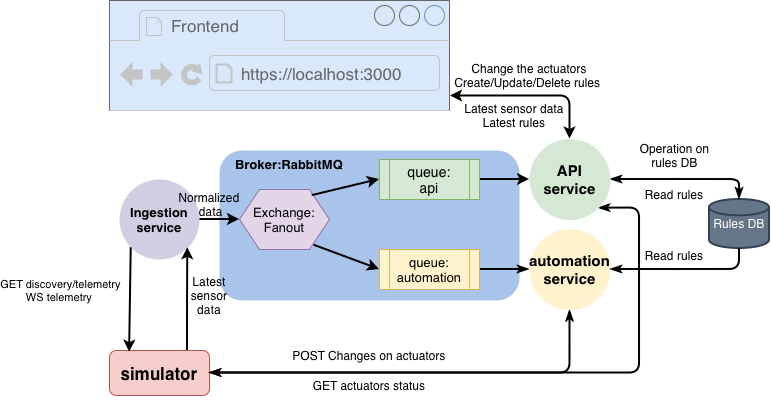

The diagram above was exported from draw.io. Its source (the exported page's mxGraphModel, read from the mxfile embedded in the PNG):
<mxGraphModel dx="849" dy="514" grid="1" gridSize="10" guides="1" tooltips="1" connect="1" arrows="1" fold="1" page="1" pageScale="1" pageWidth="1169" pageHeight="827" math="0" shadow="0">
  <root>
    <mxCell id="0" />
    <mxCell id="1" parent="0" />
    <mxCell id="bS_h_gb-mbeX3VskKve9-28" parent="1" style="rounded=1;whiteSpace=wrap;html=1;textOpacity=10;fillColor=#A9C4EB;strokeColor=none;glass=0;" value="" vertex="1">
      <mxGeometry height="150" width="300" x="300" y="340" as="geometry" />
    </mxCell>
    <mxCell id="bS_h_gb-mbeX3VskKve9-7" parent="1" style="strokeWidth=2;html=1;shape=mxgraph.flowchart.database;whiteSpace=wrap;fillColor=#647687;strokeColor=#314354;fontColor=#ffffff;" value="&lt;span data-path-to-node=&quot;9,1,0&quot; data-index-in-node=&quot;27&quot; style=&quot;text-align: start;&quot;&gt;Rules DB&lt;/span&gt;&lt;span style=&quot;text-align: start; font-size: medium;&quot;&gt;&lt;/span&gt;" vertex="1">
      <mxGeometry height="49" width="60" x="790" y="389" as="geometry" />
    </mxCell>
    <mxCell id="bS_h_gb-mbeX3VskKve9-10" edge="1" parent="1" style="edgeStyle=orthogonalEdgeStyle;rounded=0;orthogonalLoop=1;jettySize=auto;html=1;exitX=0.5;exitY=1;exitDx=0;exitDy=0;">
      <mxGeometry relative="1" as="geometry">
        <mxPoint x="500" y="399" as="sourcePoint" />
        <mxPoint x="500" y="399" as="targetPoint" />
      </mxGeometry>
    </mxCell>
    <mxCell id="bS_h_gb-mbeX3VskKve9-13" parent="1" style="shape=hexagon;perimeter=hexagonPerimeter2;whiteSpace=wrap;html=1;fixedSize=1;fillColor=#e1d5e7;strokeColor=#9673a6;" value="&lt;font style=&quot;font-size: 13px;&quot;&gt;Exchange:&lt;/font&gt;&lt;div&gt;&lt;font style=&quot;font-size: 13px;&quot;&gt;Fanout&lt;/font&gt;&lt;/div&gt;" vertex="1">
      <mxGeometry height="60" width="90" x="320" y="379" as="geometry" />
    </mxCell>
    <mxCell id="bS_h_gb-mbeX3VskKve9-18" edge="1" parent="1" source="bS_h_gb-mbeX3VskKve9-13" style="curved=0;endArrow=classic;html=1;rounded=0;exitX=0.808;exitY=0.102;exitDx=0;exitDy=0;exitPerimeter=0;entryX=0;entryY=0.5;entryDx=0;entryDy=0;strokeWidth=2;" target="bS_h_gb-mbeX3VskKve9-21" value="">
      <mxGeometry height="50" relative="1" width="50" as="geometry">
        <mxPoint x="390" y="539" as="sourcePoint" />
        <mxPoint x="450" y="374" as="targetPoint" />
      </mxGeometry>
    </mxCell>
    <mxCell id="bS_h_gb-mbeX3VskKve9-19" edge="1" parent="1" source="bS_h_gb-mbeX3VskKve9-13" style="curved=1;endArrow=classic;html=1;rounded=0;entryX=0;entryY=0.5;entryDx=0;entryDy=0;strokeWidth=2;exitX=0.828;exitY=0.928;exitDx=0;exitDy=0;exitPerimeter=0;" target="bS_h_gb-mbeX3VskKve9-22" value="">
      <mxGeometry height="50" relative="1" width="50" as="geometry">
        <mxPoint x="389" y="434" as="sourcePoint" />
        <mxPoint x="450" y="464" as="targetPoint" />
      </mxGeometry>
    </mxCell>
    <mxCell id="bS_h_gb-mbeX3VskKve9-33" edge="1" parent="1" source="bS_h_gb-mbeX3VskKve9-21" style="edgeStyle=orthogonalEdgeStyle;rounded=1;orthogonalLoop=1;jettySize=auto;html=1;exitX=1;exitY=0.5;exitDx=0;exitDy=0;entryX=0;entryY=0.5;entryDx=0;entryDy=0;curved=0;strokeWidth=2;" target="1CPdiECs-lwwsYC5EOPu-1">
      <mxGeometry relative="1" as="geometry">
        <mxPoint x="645" y="372" as="targetPoint" />
      </mxGeometry>
    </mxCell>
    <mxCell id="bS_h_gb-mbeX3VskKve9-21" parent="1" style="shape=process;whiteSpace=wrap;html=1;backgroundOutline=1;fillColor=#d5e8d4;strokeColor=#82b366;" value="&lt;font style=&quot;font-size: 14px;&quot;&gt;queue:&lt;/font&gt;&lt;div&gt;&lt;font style=&quot;font-size: 14px;&quot;&gt;api&lt;/font&gt;&lt;/div&gt;" vertex="1">
      <mxGeometry height="40" width="100" x="460" y="349" as="geometry" />
    </mxCell>
    <mxCell id="bS_h_gb-mbeX3VskKve9-34" edge="1" parent="1" source="bS_h_gb-mbeX3VskKve9-22" style="edgeStyle=orthogonalEdgeStyle;rounded=0;orthogonalLoop=1;jettySize=auto;html=1;exitX=1;exitY=0.5;exitDx=0;exitDy=0;entryX=0;entryY=0.5;entryDx=0;entryDy=0;strokeWidth=2;endArrow=classicThin;endFill=1;" target="bS_h_gb-mbeX3VskKve9-31">
      <mxGeometry relative="1" as="geometry" />
    </mxCell>
    <mxCell id="bS_h_gb-mbeX3VskKve9-22" parent="1" style="shape=process;whiteSpace=wrap;html=1;backgroundOutline=1;fillColor=#fff2cc;strokeColor=#d6b656;" value="&lt;font style=&quot;font-size: 13px;&quot;&gt;queue:&lt;/font&gt;&lt;div&gt;&lt;font style=&quot;font-size: 13px;&quot;&gt;automation&lt;/font&gt;&lt;/div&gt;" vertex="1">
      <mxGeometry height="40" width="100" x="460" y="439" as="geometry" />
    </mxCell>
    <mxCell id="bS_h_gb-mbeX3VskKve9-25" edge="1" parent="1" source="bS_h_gb-mbeX3VskKve9-24" style="edgeStyle=orthogonalEdgeStyle;rounded=0;orthogonalLoop=1;jettySize=auto;html=1;exitX=1;exitY=0.5;exitDx=0;exitDy=0;entryX=0;entryY=0.5;entryDx=0;entryDy=0;strokeWidth=2;" target="bS_h_gb-mbeX3VskKve9-13">
      <mxGeometry relative="1" as="geometry" />
    </mxCell>
    <mxCell id="bS_h_gb-mbeX3VskKve9-24" parent="1" style="ellipse;whiteSpace=wrap;html=1;aspect=fixed;fillColor=#d0cee2;strokeColor=none;" value="&lt;b&gt;&lt;font style=&quot;font-size: 13px;&quot;&gt;Ingestion&lt;/font&gt;&lt;/b&gt;&lt;div&gt;&lt;b&gt;&lt;font style=&quot;font-size: 13px;&quot;&gt;service&lt;/font&gt;&lt;/b&gt;&lt;/div&gt;" vertex="1">
      <mxGeometry height="80" width="80" x="200" y="369" as="geometry" />
    </mxCell>
    <mxCell id="1CPdiECs-lwwsYC5EOPu-35" edge="1" parent="1" style="edgeStyle=orthogonalEdgeStyle;rounded=0;orthogonalLoop=1;jettySize=auto;html=1;strokeWidth=2;entryX=1;entryY=1;entryDx=0;entryDy=0;" target="bS_h_gb-mbeX3VskKve9-24">
      <mxGeometry relative="1" as="geometry">
        <mxPoint x="268" y="540" as="sourcePoint" />
        <mxPoint x="250" y="470" as="targetPoint" />
      </mxGeometry>
    </mxCell>
    <mxCell id="1CPdiECs-lwwsYC5EOPu-39" connectable="0" parent="1CPdiECs-lwwsYC5EOPu-35" style="edgeLabel;html=1;align=center;verticalAlign=middle;resizable=0;points=[];textDirection=ltr;" value="&lt;font&gt;GET discovery/telemetry&lt;/font&gt;&lt;div&gt;&lt;font&gt;WS telemetry&amp;nbsp;&lt;/font&gt;&lt;/div&gt;" vertex="1">
      <mxGeometry relative="1" x="-0.0234" as="geometry">
        <mxPoint x="-128" y="-5" as="offset" />
      </mxGeometry>
    </mxCell>
    <mxCell id="bS_h_gb-mbeX3VskKve9-26" parent="1" style="rounded=1;whiteSpace=wrap;html=1;fillColor=#f8cecc;strokeColor=#b85450;" value="&lt;font style=&quot;font-size: 17px;&quot;&gt;&lt;b&gt;simulator&lt;/b&gt;&lt;/font&gt;" vertex="1">
      <mxGeometry height="45" width="100" x="190" y="540" as="geometry" />
    </mxCell>
    <mxCell id="bS_h_gb-mbeX3VskKve9-29" parent="1" style="text;html=1;whiteSpace=wrap;strokeColor=none;fillColor=none;align=center;verticalAlign=middle;rounded=0;" value="&lt;b&gt;&lt;font style=&quot;font-size: 13px;&quot;&gt;Broker:RabbitMQ&lt;/font&gt;&lt;/b&gt;" vertex="1">
      <mxGeometry height="30" width="60" x="340" y="339" as="geometry" />
    </mxCell>
    <mxCell id="1CPdiECs-lwwsYC5EOPu-37" edge="1" parent="1" source="bS_h_gb-mbeX3VskKve9-31" style="edgeStyle=orthogonalEdgeStyle;rounded=1;orthogonalLoop=1;jettySize=auto;html=1;exitX=0.5;exitY=1;exitDx=0;exitDy=0;entryX=1;entryY=0.5;entryDx=0;entryDy=0;strokeWidth=2;curved=0;startArrow=classicThin;startFill=1;endArrow=classicThin;endFill=1;" target="bS_h_gb-mbeX3VskKve9-26">
      <mxGeometry relative="1" as="geometry" />
    </mxCell>
    <mxCell id="bS_h_gb-mbeX3VskKve9-31" parent="1" style="ellipse;whiteSpace=wrap;html=1;aspect=fixed;fillColor=#fff2cc;strokeColor=none;" value="&lt;font style=&quot;font-size: 15px;&quot;&gt;&lt;b&gt;automation&lt;/b&gt;&lt;/font&gt;&lt;div&gt;&lt;font style=&quot;font-size: 15px;&quot;&gt;&lt;b&gt;service&lt;/b&gt;&lt;/font&gt;&lt;/div&gt;" vertex="1">
      <mxGeometry height="81" width="81" x="610" y="418.5" as="geometry" />
    </mxCell>
    <mxCell id="bS_h_gb-mbeX3VskKve9-35" edge="1" parent="1" source="1CPdiECs-lwwsYC5EOPu-1" style="edgeStyle=orthogonalEdgeStyle;rounded=1;orthogonalLoop=1;jettySize=auto;html=1;startArrow=classicThin;startFill=1;exitX=1;exitY=0.5;exitDx=0;exitDy=0;curved=0;entryX=0.5;entryY=0;entryDx=0;entryDy=0;entryPerimeter=0;strokeWidth=2;endArrow=classicThin;endFill=1;" target="bS_h_gb-mbeX3VskKve9-7">
      <mxGeometry relative="1" as="geometry">
        <mxPoint x="740" y="360" as="sourcePoint" />
        <mxPoint x="840" y="369" as="targetPoint" />
      </mxGeometry>
    </mxCell>
    <mxCell id="bS_h_gb-mbeX3VskKve9-37" edge="1" parent="1" source="bS_h_gb-mbeX3VskKve9-31" style="edgeStyle=orthogonalEdgeStyle;rounded=1;orthogonalLoop=1;jettySize=auto;html=1;exitX=1;exitY=0.5;exitDx=0;exitDy=0;startArrow=classicThin;startFill=1;endArrow=none;endFill=0;entryX=0.5;entryY=1;entryDx=0;entryDy=0;entryPerimeter=0;curved=0;strokeWidth=2;" target="bS_h_gb-mbeX3VskKve9-7">
      <mxGeometry relative="1" as="geometry">
        <mxPoint x="789.9999999999998" y="587.7499999999998" as="sourcePoint" />
        <mxPoint x="840" y="490" as="targetPoint" />
      </mxGeometry>
    </mxCell>
    <mxCell id="bS_h_gb-mbeX3VskKve9-38" parent="1" style="strokeWidth=1;shadow=0;dashed=0;align=center;html=1;shape=mxgraph.mockup.containers.browserWindow;rSize=0;strokeColor=none;strokeColor2=#6C8EBF;strokeColor3=#c4c4c4;mainText=,;recursiveResize=0;fillColor=#DAE8FC;" value="" vertex="1">
      <mxGeometry height="110" width="340" x="190" y="190" as="geometry" />
    </mxCell>
    <mxCell id="bS_h_gb-mbeX3VskKve9-39" parent="bS_h_gb-mbeX3VskKve9-38" style="strokeWidth=1;shadow=0;dashed=0;align=center;html=1;shape=mxgraph.mockup.containers.anchor;fontSize=17;fontColor=#666666;align=left;whiteSpace=wrap;" value="Frontend" vertex="1">
      <mxGeometry height="26" width="110" x="60" y="12" as="geometry" />
    </mxCell>
    <mxCell id="bS_h_gb-mbeX3VskKve9-40" parent="bS_h_gb-mbeX3VskKve9-38" style="strokeWidth=1;shadow=0;dashed=0;align=center;html=1;shape=mxgraph.mockup.containers.anchor;rSize=0;fontSize=17;fontColor=#666666;align=left;" value="https://localhost:3000" vertex="1">
      <mxGeometry height="26" width="250" x="130" y="60" as="geometry" />
    </mxCell>
    <mxCell id="bS_h_gb-mbeX3VskKve9-41" edge="1" parent="1" source="1CPdiECs-lwwsYC5EOPu-1" style="edgeStyle=orthogonalEdgeStyle;rounded=1;orthogonalLoop=1;jettySize=auto;html=1;startArrow=classic;startFill=1;exitX=0.5;exitY=0;exitDx=0;exitDy=0;entryX=1.003;entryY=0.868;entryDx=0;entryDy=0;entryPerimeter=0;curved=0;strokeWidth=2;" target="bS_h_gb-mbeX3VskKve9-38">
      <mxGeometry relative="1" as="geometry">
        <mxPoint x="720" y="320" as="sourcePoint" />
        <mxPoint x="490" y="260" as="targetPoint" />
      </mxGeometry>
    </mxCell>
    <mxCell id="1CPdiECs-lwwsYC5EOPu-38" edge="1" parent="1" source="1CPdiECs-lwwsYC5EOPu-1" style="edgeStyle=orthogonalEdgeStyle;rounded=1;orthogonalLoop=1;jettySize=auto;html=1;entryX=1;entryY=0.5;entryDx=0;entryDy=0;strokeWidth=2;curved=0;startArrow=classicThin;startFill=1;endArrow=classicThin;endFill=1;exitX=1;exitY=1;exitDx=0;exitDy=0;" target="bS_h_gb-mbeX3VskKve9-26">
      <mxGeometry relative="1" as="geometry">
        <Array as="points">
          <mxPoint x="720" y="398" />
          <mxPoint x="720" y="563" />
        </Array>
        <mxPoint x="700" y="430" as="sourcePoint" />
      </mxGeometry>
    </mxCell>
    <mxCell id="1CPdiECs-lwwsYC5EOPu-1" parent="1" style="ellipse;whiteSpace=wrap;html=1;aspect=fixed;fillColor=#d5e8d4;strokeColor=none;" value="&lt;span style=&quot;font-size: 15px;&quot;&gt;&lt;b&gt;API&lt;/b&gt;&lt;/span&gt;&lt;div&gt;&lt;span style=&quot;font-size: 15px;&quot;&gt;&lt;b&gt;service&lt;/b&gt;&lt;/span&gt;&lt;/div&gt;" vertex="1">
      <mxGeometry height="81" width="81" x="610" y="328.5" as="geometry" />
    </mxCell>
    <mxCell id="1CPdiECs-lwwsYC5EOPu-34" parent="1" style="text;html=1;whiteSpace=wrap;strokeColor=none;fillColor=none;align=center;verticalAlign=middle;rounded=0;" value="Normalized &amp;nbsp;data" vertex="1">
      <mxGeometry height="10" width="60" x="260" y="389" as="geometry" />
    </mxCell>
    <mxCell id="1CPdiECs-lwwsYC5EOPu-40" edge="1" parent="1" source="bS_h_gb-mbeX3VskKve9-24" style="rounded=0;orthogonalLoop=1;jettySize=auto;html=1;exitX=0;exitY=1;exitDx=0;exitDy=0;entryX=0.201;entryY=0.037;entryDx=0;entryDy=0;entryPerimeter=0;strokeWidth=2;" target="bS_h_gb-mbeX3VskKve9-26">
      <mxGeometry relative="1" as="geometry" />
    </mxCell>
    <mxCell id="1CPdiECs-lwwsYC5EOPu-41" parent="1" style="text;html=1;whiteSpace=wrap;strokeColor=none;fillColor=none;align=center;verticalAlign=middle;rounded=0;" value="&lt;div&gt;Latest&lt;/div&gt;sensor data" vertex="1">
      <mxGeometry height="30" width="60" x="260" y="470" as="geometry" />
    </mxCell>
    <mxCell id="1CPdiECs-lwwsYC5EOPu-42" parent="1" style="text;html=1;whiteSpace=wrap;strokeColor=none;fillColor=none;align=center;verticalAlign=middle;rounded=0;" value="Change the actuators&lt;div&gt;Create/Update/Delete rules&amp;nbsp;&lt;/div&gt;" vertex="1">
      <mxGeometry height="30" width="180" x="520" y="250" as="geometry" />
    </mxCell>
    <mxCell id="1CPdiECs-lwwsYC5EOPu-43" parent="1" style="text;html=1;whiteSpace=wrap;strokeColor=none;fillColor=none;align=center;verticalAlign=middle;rounded=0;" value="Latest sensor data&lt;div&gt;Latest rules&lt;/div&gt;" vertex="1">
      <mxGeometry height="30" width="110" x="540" y="290" as="geometry" />
    </mxCell>
    <mxCell id="1CPdiECs-lwwsYC5EOPu-44" parent="1" style="text;html=1;whiteSpace=wrap;strokeColor=none;fillColor=none;align=center;verticalAlign=middle;rounded=0;" value="Read rules" vertex="1">
      <mxGeometry height="30" width="90" x="710" y="369" as="geometry" />
    </mxCell>
    <mxCell id="1CPdiECs-lwwsYC5EOPu-45" parent="1" style="text;html=1;whiteSpace=wrap;strokeColor=none;fillColor=none;align=center;verticalAlign=middle;rounded=0;" value="Operation on rules DB" vertex="1">
      <mxGeometry height="30" width="95" x="707.5" y="330" as="geometry" />
    </mxCell>
    <mxCell id="1CPdiECs-lwwsYC5EOPu-46" parent="1" style="text;html=1;whiteSpace=wrap;strokeColor=none;fillColor=none;align=center;verticalAlign=middle;rounded=0;" value="Read rules" vertex="1">
      <mxGeometry height="30" width="90" x="710" y="430" as="geometry" />
    </mxCell>
    <mxCell id="1CPdiECs-lwwsYC5EOPu-48" parent="1" style="text;html=1;whiteSpace=wrap;strokeColor=none;fillColor=none;align=center;verticalAlign=middle;rounded=0;" value="POST Changes on actuators" vertex="1">
      <mxGeometry height="30" width="160" x="370" y="530" as="geometry" />
    </mxCell>
    <mxCell id="1CPdiECs-lwwsYC5EOPu-49" parent="1" style="text;html=1;whiteSpace=wrap;strokeColor=none;fillColor=none;align=center;verticalAlign=middle;rounded=0;" value="GET actuators status" vertex="1">
      <mxGeometry height="30" width="160" x="370" y="560" as="geometry" />
    </mxCell>
  </root>
</mxGraphModel>